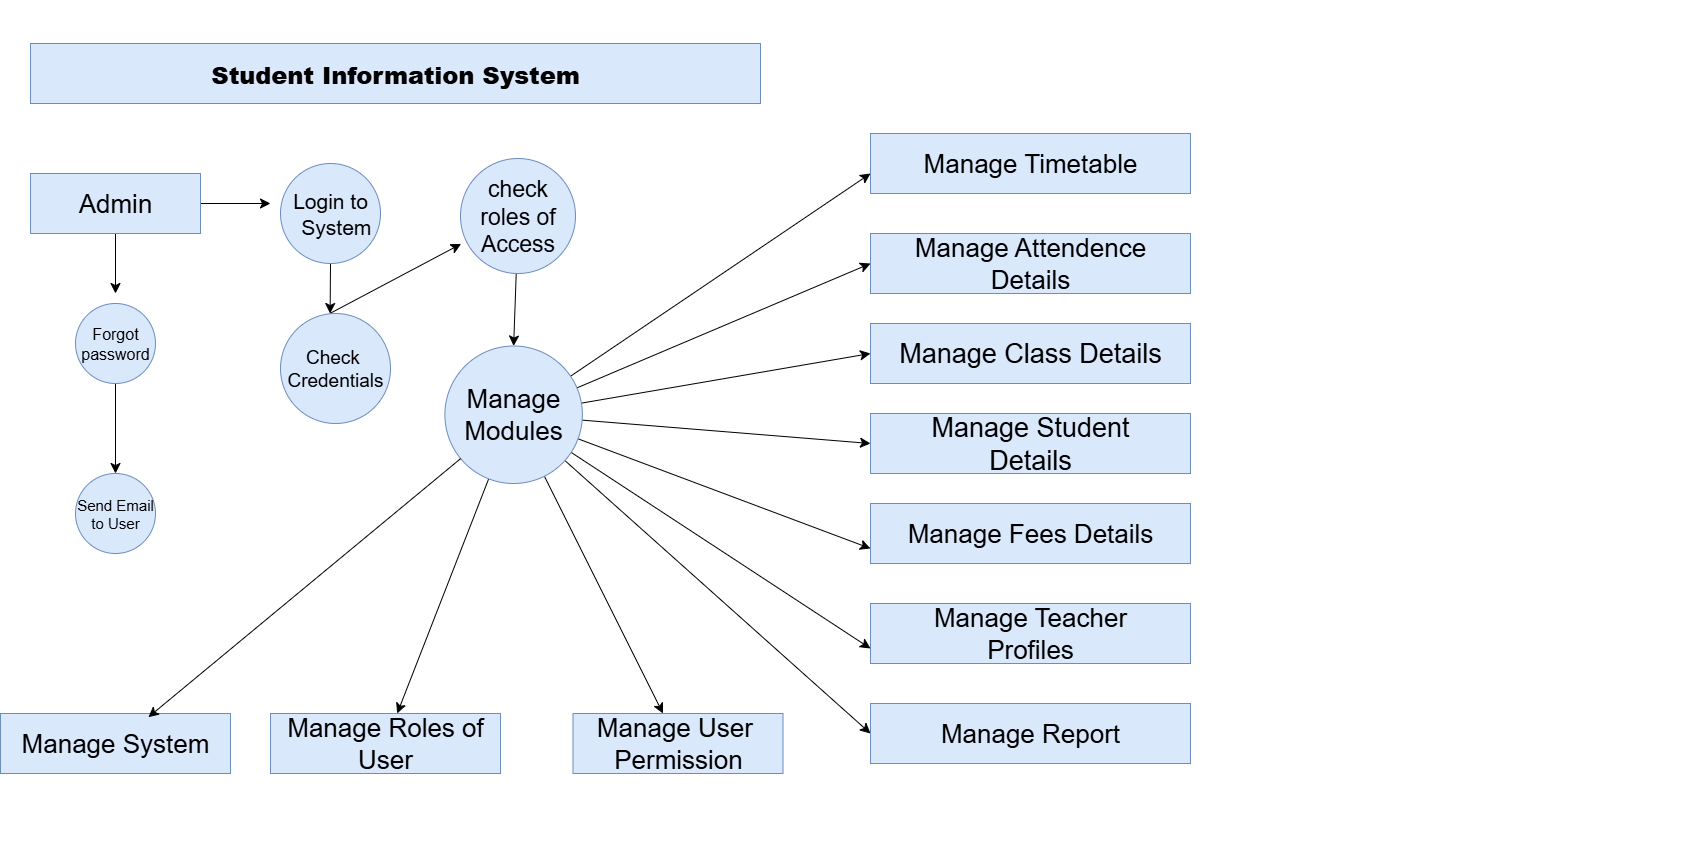

The diagram above was exported from draw.io. Its source (the exported page's mxGraphModel, read from the mxfile embedded in the PNG):
<mxGraphModel dx="2316" dy="2533" grid="1" gridSize="10" guides="1" tooltips="1" connect="1" arrows="0" fold="1" page="1" pageScale="1" pageWidth="827" pageHeight="1169" math="0" shadow="0">
  <root>
    <mxCell id="0" />
    <mxCell id="1" parent="0" />
    <mxCell id="QO60D_NVXb3B30e-NrwA-1" value="&lt;h1&gt;&lt;b style=&quot;line-height: 480%;&quot;&gt;Student Information System&lt;/b&gt;&lt;/h1&gt;" style="rounded=0;whiteSpace=wrap;html=1;fillColor=#dae8fc;strokeColor=#6c8ebf;align=center;" vertex="1" parent="1">
      <mxGeometry x="40" y="30" width="730" height="60" as="geometry" />
    </mxCell>
    <mxCell id="QO60D_NVXb3B30e-NrwA-3" style="edgeStyle=none;curved=1;rounded=0;orthogonalLoop=1;jettySize=auto;html=1;fontSize=12;startSize=8;endSize=8;align=center;" edge="1" parent="1" source="QO60D_NVXb3B30e-NrwA-2">
      <mxGeometry relative="1" as="geometry">
        <mxPoint x="125" y="280" as="targetPoint" />
      </mxGeometry>
    </mxCell>
    <mxCell id="QO60D_NVXb3B30e-NrwA-8" style="edgeStyle=none;curved=1;rounded=0;orthogonalLoop=1;jettySize=auto;html=1;exitX=1;exitY=0.5;exitDx=0;exitDy=0;fontSize=12;startSize=8;endSize=8;align=center;" edge="1" parent="1" source="QO60D_NVXb3B30e-NrwA-2">
      <mxGeometry relative="1" as="geometry">
        <mxPoint x="280" y="190" as="targetPoint" />
      </mxGeometry>
    </mxCell>
    <mxCell id="QO60D_NVXb3B30e-NrwA-2" value="Admin" style="rounded=0;whiteSpace=wrap;html=1;fillColor=#dae8fc;strokeColor=#6c8ebf;fontSize=26;align=center;" vertex="1" parent="1">
      <mxGeometry x="40" y="160" width="170" height="60" as="geometry" />
    </mxCell>
    <mxCell id="QO60D_NVXb3B30e-NrwA-5" style="edgeStyle=none;curved=1;rounded=0;orthogonalLoop=1;jettySize=auto;html=1;fontSize=12;startSize=8;endSize=8;align=center;" edge="1" parent="1" source="QO60D_NVXb3B30e-NrwA-4">
      <mxGeometry relative="1" as="geometry">
        <mxPoint x="125" y="460" as="targetPoint" />
      </mxGeometry>
    </mxCell>
    <mxCell id="QO60D_NVXb3B30e-NrwA-4" value="Forgot&lt;div&gt;password&lt;/div&gt;" style="ellipse;whiteSpace=wrap;html=1;aspect=fixed;fillColor=#dae8fc;strokeColor=#6c8ebf;fontSize=16;align=center;" vertex="1" parent="1">
      <mxGeometry x="85" y="290" width="80" height="80" as="geometry" />
    </mxCell>
    <mxCell id="QO60D_NVXb3B30e-NrwA-6" value="Send Email&lt;div&gt;to User&lt;/div&gt;" style="ellipse;whiteSpace=wrap;html=1;aspect=fixed;fillColor=#dae8fc;strokeColor=#6c8ebf;fontSize=15;align=center;" vertex="1" parent="1">
      <mxGeometry x="85" y="460" width="80" height="80" as="geometry" />
    </mxCell>
    <mxCell id="QO60D_NVXb3B30e-NrwA-10" style="edgeStyle=none;curved=1;rounded=0;orthogonalLoop=1;jettySize=auto;html=1;exitX=0.5;exitY=1;exitDx=0;exitDy=0;fontSize=12;startSize=8;endSize=8;align=center;" edge="1" parent="1" source="QO60D_NVXb3B30e-NrwA-9">
      <mxGeometry relative="1" as="geometry">
        <mxPoint x="339.6153846153845" y="300" as="targetPoint" />
      </mxGeometry>
    </mxCell>
    <mxCell id="QO60D_NVXb3B30e-NrwA-9" value="Login to&lt;div&gt;&amp;nbsp; System&lt;/div&gt;" style="ellipse;whiteSpace=wrap;html=1;aspect=fixed;fillColor=#dae8fc;strokeColor=#6c8ebf;fontStyle=0;fontSize=21;align=center;" vertex="1" parent="1">
      <mxGeometry x="290" y="150" width="100" height="100" as="geometry" />
    </mxCell>
    <mxCell id="QO60D_NVXb3B30e-NrwA-12" style="edgeStyle=none;curved=1;rounded=0;orthogonalLoop=1;jettySize=auto;html=1;fontSize=12;startSize=8;endSize=8;align=center;" edge="1" parent="1">
      <mxGeometry relative="1" as="geometry">
        <mxPoint x="470.62" y="230.43" as="targetPoint" />
        <mxPoint x="339.38959686529154" y="300.0031161642498" as="sourcePoint" />
      </mxGeometry>
    </mxCell>
    <mxCell id="QO60D_NVXb3B30e-NrwA-61" style="edgeStyle=none;curved=1;rounded=0;orthogonalLoop=1;jettySize=auto;html=1;entryX=0;entryY=0.5;entryDx=0;entryDy=0;fontSize=12;startSize=8;endSize=8;align=center;" edge="1" parent="1" source="QO60D_NVXb3B30e-NrwA-13" target="QO60D_NVXb3B30e-NrwA-15">
      <mxGeometry relative="1" as="geometry" />
    </mxCell>
    <mxCell id="QO60D_NVXb3B30e-NrwA-13" value="check&lt;div&gt;roles of&lt;/div&gt;&lt;div&gt;Access&lt;/div&gt;" style="ellipse;whiteSpace=wrap;html=1;aspect=fixed;fillColor=#dae8fc;strokeColor=#6c8ebf;fontSize=23;align=center;" vertex="1" parent="1">
      <mxGeometry x="470" y="145" width="115" height="115" as="geometry" />
    </mxCell>
    <mxCell id="QO60D_NVXb3B30e-NrwA-59" style="edgeStyle=none;curved=1;rounded=0;orthogonalLoop=1;jettySize=auto;html=1;fontSize=12;startSize=8;endSize=8;align=center;" edge="1" parent="1" source="QO60D_NVXb3B30e-NrwA-15" target="QO60D_NVXb3B30e-NrwA-49">
      <mxGeometry relative="1" as="geometry" />
    </mxCell>
    <mxCell id="QO60D_NVXb3B30e-NrwA-60" style="edgeStyle=none;curved=1;rounded=0;orthogonalLoop=1;jettySize=auto;html=1;fontSize=12;startSize=8;endSize=8;align=center;" edge="1" parent="1" source="QO60D_NVXb3B30e-NrwA-15" target="QO60D_NVXb3B30e-NrwA-52">
      <mxGeometry relative="1" as="geometry" />
    </mxCell>
    <mxCell id="QO60D_NVXb3B30e-NrwA-62" style="edgeStyle=none;curved=1;rounded=0;orthogonalLoop=1;jettySize=auto;html=1;entryX=0;entryY=0.5;entryDx=0;entryDy=0;fontSize=12;startSize=8;endSize=8;align=center;" edge="1" parent="1" source="QO60D_NVXb3B30e-NrwA-15">
      <mxGeometry relative="1" as="geometry">
        <mxPoint x="880" y="160" as="targetPoint" />
      </mxGeometry>
    </mxCell>
    <mxCell id="QO60D_NVXb3B30e-NrwA-66" style="edgeStyle=none;curved=1;rounded=0;orthogonalLoop=1;jettySize=auto;html=1;entryX=0;entryY=0.5;entryDx=0;entryDy=0;fontSize=12;startSize=8;endSize=8;align=center;" edge="1" parent="1" source="QO60D_NVXb3B30e-NrwA-15" target="QO60D_NVXb3B30e-NrwA-37">
      <mxGeometry relative="1" as="geometry" />
    </mxCell>
    <mxCell id="QO60D_NVXb3B30e-NrwA-67" style="edgeStyle=none;curved=1;rounded=0;orthogonalLoop=1;jettySize=auto;html=1;entryX=0;entryY=0.5;entryDx=0;entryDy=0;fontSize=12;startSize=8;endSize=8;align=center;" edge="1" parent="1" source="QO60D_NVXb3B30e-NrwA-15" target="QO60D_NVXb3B30e-NrwA-40">
      <mxGeometry relative="1" as="geometry" />
    </mxCell>
    <mxCell id="QO60D_NVXb3B30e-NrwA-71" style="edgeStyle=none;curved=1;rounded=0;orthogonalLoop=1;jettySize=auto;html=1;entryX=0;entryY=0.5;entryDx=0;entryDy=0;fontSize=12;startSize=8;endSize=8;align=center;" edge="1" parent="1" source="QO60D_NVXb3B30e-NrwA-15" target="QO60D_NVXb3B30e-NrwA-57">
      <mxGeometry relative="1" as="geometry" />
    </mxCell>
    <mxCell id="QO60D_NVXb3B30e-NrwA-73" style="edgeStyle=none;curved=1;rounded=0;orthogonalLoop=1;jettySize=auto;html=1;entryX=0;entryY=0.75;entryDx=0;entryDy=0;fontSize=12;startSize=8;endSize=8;align=center;" edge="1" parent="1" source="QO60D_NVXb3B30e-NrwA-15" target="QO60D_NVXb3B30e-NrwA-45">
      <mxGeometry relative="1" as="geometry" />
    </mxCell>
    <mxCell id="QO60D_NVXb3B30e-NrwA-74" style="edgeStyle=none;curved=1;rounded=0;orthogonalLoop=1;jettySize=auto;html=1;entryX=0;entryY=0.75;entryDx=0;entryDy=0;fontSize=12;startSize=8;endSize=8;align=center;" edge="1" parent="1" source="QO60D_NVXb3B30e-NrwA-15" target="QO60D_NVXb3B30e-NrwA-46">
      <mxGeometry relative="1" as="geometry" />
    </mxCell>
    <mxCell id="QO60D_NVXb3B30e-NrwA-76" style="edgeStyle=none;curved=1;rounded=0;orthogonalLoop=1;jettySize=auto;html=1;entryX=0;entryY=0.5;entryDx=0;entryDy=0;fontSize=12;startSize=8;endSize=8;align=center;" edge="1" parent="1" source="QO60D_NVXb3B30e-NrwA-15" target="QO60D_NVXb3B30e-NrwA-47">
      <mxGeometry relative="1" as="geometry" />
    </mxCell>
    <mxCell id="QO60D_NVXb3B30e-NrwA-15" value="Manage&lt;div&gt;Modules&lt;/div&gt;" style="ellipse;whiteSpace=wrap;html=1;aspect=fixed;direction=south;fillColor=#dae8fc;strokeColor=#6c8ebf;fontSize=26;align=center;" vertex="1" parent="1">
      <mxGeometry x="454.38" y="332.5" width="137.5" height="137.5" as="geometry" />
    </mxCell>
    <mxCell id="QO60D_NVXb3B30e-NrwA-37" value="Manage Attendence&lt;div&gt;Details&lt;/div&gt;" style="rounded=0;whiteSpace=wrap;html=1;fillColor=#dae8fc;strokeColor=#6c8ebf;fontSize=26;align=center;" vertex="1" parent="1">
      <mxGeometry x="880" y="220" width="320" height="60" as="geometry" />
    </mxCell>
    <mxCell id="QO60D_NVXb3B30e-NrwA-40" value="Manage Class Details" style="rounded=0;whiteSpace=wrap;html=1;fillColor=#dae8fc;strokeColor=#6c8ebf;fontSize=27;align=center;" vertex="1" parent="1">
      <mxGeometry x="880" y="310" width="320" height="60" as="geometry" />
    </mxCell>
    <mxCell id="QO60D_NVXb3B30e-NrwA-45" value="Manage Fees Details" style="rounded=0;whiteSpace=wrap;html=1;fillColor=#dae8fc;strokeColor=#6c8ebf;fontSize=26;align=center;" vertex="1" parent="1">
      <mxGeometry x="880" y="490" width="320" height="60" as="geometry" />
    </mxCell>
    <mxCell id="QO60D_NVXb3B30e-NrwA-46" value="Manage Teacher&lt;div&gt;Profiles&lt;/div&gt;" style="rounded=0;whiteSpace=wrap;html=1;fillColor=#dae8fc;strokeColor=#6c8ebf;fontSize=26;align=center;" vertex="1" parent="1">
      <mxGeometry x="880" y="590" width="320" height="60" as="geometry" />
    </mxCell>
    <mxCell id="QO60D_NVXb3B30e-NrwA-47" value="Manage Report" style="rounded=0;whiteSpace=wrap;html=1;fillColor=#dae8fc;strokeColor=#6c8ebf;fontSize=26;align=center;" vertex="1" parent="1">
      <mxGeometry x="880" y="690" width="320" height="60" as="geometry" />
    </mxCell>
    <mxCell id="QO60D_NVXb3B30e-NrwA-48" value="Manage System" style="rounded=0;whiteSpace=wrap;html=1;fillColor=#dae8fc;strokeColor=#6c8ebf;fontSize=26;align=center;" vertex="1" parent="1">
      <mxGeometry x="10" y="700" width="230" height="60" as="geometry" />
    </mxCell>
    <mxCell id="QO60D_NVXb3B30e-NrwA-49" value="Manage Roles of User" style="rounded=0;whiteSpace=wrap;html=1;fillColor=#dae8fc;strokeColor=#6c8ebf;fontSize=26;align=center;" vertex="1" parent="1">
      <mxGeometry x="280" y="700" width="230" height="60" as="geometry" />
    </mxCell>
    <mxCell id="QO60D_NVXb3B30e-NrwA-52" value="Manage User&amp;nbsp;&lt;div&gt;Permission&lt;/div&gt;" style="rounded=0;whiteSpace=wrap;html=1;fillColor=#dae8fc;strokeColor=#6c8ebf;fontSize=26;align=center;" vertex="1" parent="1">
      <mxGeometry x="582.5" y="700" width="210" height="60" as="geometry" />
    </mxCell>
    <mxCell id="QO60D_NVXb3B30e-NrwA-53" style="edgeStyle=none;curved=1;rounded=0;orthogonalLoop=1;jettySize=auto;html=1;exitX=0.5;exitY=1;exitDx=0;exitDy=0;fontSize=12;startSize=8;endSize=8;align=center;" edge="1" parent="1">
      <mxGeometry relative="1" as="geometry">
        <mxPoint x="1040" y="460" as="sourcePoint" />
        <mxPoint x="1040" y="460" as="targetPoint" />
      </mxGeometry>
    </mxCell>
    <mxCell id="QO60D_NVXb3B30e-NrwA-57" value="Manage Student&lt;div&gt;Details&lt;/div&gt;" style="rounded=0;whiteSpace=wrap;html=1;fillColor=#dae8fc;strokeColor=#6c8ebf;fontSize=27;align=center;" vertex="1" parent="1">
      <mxGeometry x="880" y="400" width="320" height="60" as="geometry" />
    </mxCell>
    <mxCell id="QO60D_NVXb3B30e-NrwA-58" style="edgeStyle=none;curved=1;rounded=0;orthogonalLoop=1;jettySize=auto;html=1;entryX=0.643;entryY=0.061;entryDx=0;entryDy=0;entryPerimeter=0;fontSize=12;startSize=8;endSize=8;align=center;" edge="1" parent="1" source="QO60D_NVXb3B30e-NrwA-15" target="QO60D_NVXb3B30e-NrwA-48">
      <mxGeometry relative="1" as="geometry" />
    </mxCell>
    <mxCell id="QO60D_NVXb3B30e-NrwA-79" style="edgeStyle=none;curved=1;rounded=0;orthogonalLoop=1;jettySize=auto;html=1;exitX=1;exitY=0.5;exitDx=0;exitDy=0;fontSize=12;startSize=8;endSize=8;fillColor=#dae8fc;strokeColor=#6c8ebf;align=center;" edge="1" parent="1" target="QO60D_NVXb3B30e-NrwA-1">
      <mxGeometry relative="1" as="geometry">
        <mxPoint x="770" y="60.00000000000023" as="sourcePoint" />
      </mxGeometry>
    </mxCell>
    <mxCell id="QO60D_NVXb3B30e-NrwA-83" value="Manage Timetable" style="rounded=0;whiteSpace=wrap;html=1;fillColor=#dae8fc;strokeColor=#6c8ebf;fontFamily=Helvetica;fontSize=26;align=center;" vertex="1" parent="1">
      <mxGeometry x="880" y="120" width="320" height="60" as="geometry" />
    </mxCell>
    <mxCell id="QO60D_NVXb3B30e-NrwA-91" value="Check&amp;nbsp;&lt;div&gt;Credentials&lt;/div&gt;" style="ellipse;whiteSpace=wrap;html=1;aspect=fixed;fillColor=#dae8fc;strokeColor=#6c8ebf;fontSize=19;align=center;" vertex="1" parent="1">
      <mxGeometry x="290" y="300" width="110" height="110" as="geometry" />
    </mxCell>
    <mxCell id="QO60D_NVXb3B30e-NrwA-92" value="&lt;h1&gt;&lt;br&gt;&lt;/h1&gt;" style="text;html=1;align=center;verticalAlign=middle;resizable=0;points=[];autosize=1;strokeColor=none;fillColor=none;fontSize=16;" vertex="1" parent="1">
      <mxGeometry x="1684" y="741" width="20" height="90" as="geometry" />
    </mxCell>
  </root>
</mxGraphModel>